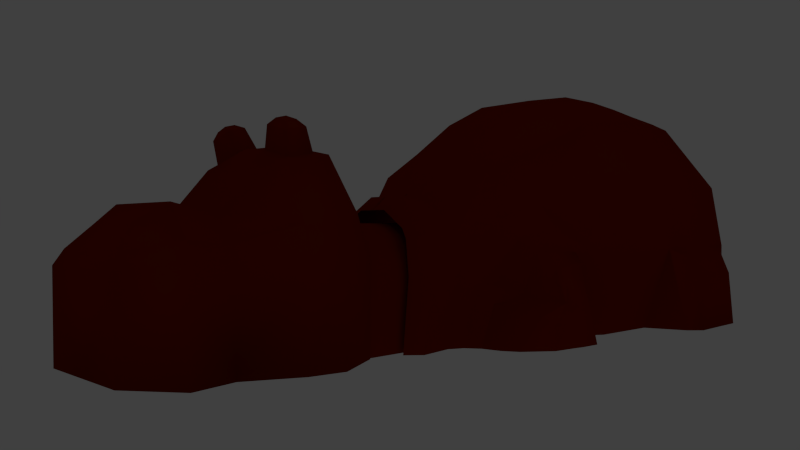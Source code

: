 # Source: hippo_v5.blend  (saved by Blender 2.57.0; exported with 4.5.12 LTS)
import bpy
from mathutils import Matrix  # noqa: F401  (used for matrix-valued properties, if any)

bpy.ops.wm.read_factory_settings(use_empty=True)
scene = bpy.context.scene
scene.name = 'Scene'

# ---- collections
col_collection_1 = bpy.data.collections.new('Collection 1'); scene.collection.children.link(col_collection_1)
col_collection_2 = bpy.data.collections.new('Collection 2'); scene.collection.children.link(col_collection_2)
col_collection_3 = bpy.data.collections.new('Collection 3'); scene.collection.children.link(col_collection_3)

# ---- materials (node trees are filled in below, after node groups)
mat_material_001 = bpy.data.materials.new('Material.001')
mat_material_001.alpha_threshold = 0.0
mat_material_001.use_transparent_shadow = False
mat_material_001.diffuse_color = (0.2395, 0.01399, 0.0, 1.0)
mat_material_001.roughness = 0.5
mat_material_001.specular_intensity = 1.0
mat_material_001.line_color = (0.0, 0.0, 0.0, 1.0)

# ---- material node trees

# ---- world
world_world = bpy.data.worlds.new('World'); scene.world = world_world
world_world.color = (0.05088, 0.05088, 0.05088)
world_world.use_sun_shadow = False
world_world.sun_shadow_jitter_overblur = 0.0
world_world.cycles.sampling_method = 'MANUAL'
world_world.cycles.sample_map_resolution = 256

# ---- cameras
cam_camera = bpy.data.cameras.new('Camera')
cam_camera.clip_end = 100.0
cam_camera.lens = 35.0
cam_camera.ortho_scale = 7.314
cam_camera.dof.focus_distance = 0.0
cam_camera.dof.aperture_fstop = 128.0

# ---- lights
light_area = bpy.data.lights.new('Area', 'AREA')
light_area.transmission_factor = 0.0
light_area.energy = 78.54
light_area.shadow_buffer_clip_start = 0.5
light_area.shadow_soft_size = 1.0
light_area.shadow_maximum_resolution = 0.006
light_area.use_absolute_resolution = True
light_area.size = 1.0
light_area.size_y = 1.0
light_area.cycles.use_multiple_importance_sampling = False

# ---- meshes
me_cube = bpy.data.meshes.new('Cube')
me_cube.from_pydata([(-1.777, 4.808, -3.039), (-1.617, 5.14, -3.039), (-1.957, 4.532, -1.664), (-3.041, 2.026, -0.9024), (-2.664, 1.697, -3.017), (-1.768, 6.0, -3.039), (-2.912, 1.116, -3.034), (-3.68, -0.6377, -1.03), (-2.97, -0.6377, -3.041), (-3.68, -2.288, -1.03), (-2.971, -3.517, -3.041), (-1.022, -5.257, -3.035), (-2.218, -4.735, -3.035), (-2.977, -4.855, -1.033), (-1.022, -5.496, -1.033), (-3.68, -3.517, -1.03), (-3.433, 1.154, -1.106), (-1.784, 4.941, -1.613), (-1.55, 4.81, -0.5619), (-1.967, 3.941, -0.2176), (-2.36, 2.777, 0.05187), (-3.218, 1.148, 0.3571), (-3.422, -0.6377, 0.5234), (-3.422, -2.288, 0.5234), (-3.422, -3.517, 0.5234), (-2.652, -4.377, 0.5234), (-1.022, -5.018, 0.5234), (-0.4788, 5.435, 0.2764), (-0.911, -3.716, 2.369), (-1.709, -3.899, 1.691), (-2.317, -3.086, 2.167), (-2.537, -1.93, 2.231), (-2.537, -0.5653, 2.189), (-2.388, 1.128, 1.985), (-2.012, 2.763, 1.296), (-1.257, 4.808, -0.1959), (-1.71, 3.787, 0.8293), (-0.4788, 4.808, 0.3005), (-0.5971, 3.598, 1.494), (-0.67, 2.572, 2.167), (-0.801, 1.129, 2.776), (-0.8603, -0.3907, 3.01), (-0.8603, -1.696, 2.989), (-0.8603, -2.795, 2.889), (-0.4342, -5.496, -1.033), (-0.4342, -5.018, 0.5234), (-0.4305, -3.716, 2.369), (0.04171, 3.599, 1.491), (0.03363, 4.808, 0.3005), (0.03445, 2.574, 2.166), (-0.003707, 1.131, 2.776), (-0.02203, -1.418, 3.01), (-0.4342, -1.696, 2.989), (-0.4342, -2.795, 2.889), (-3.935, -3.255, -3.038), (-3.908, -3.004, -1.263), (-3.923, -2.231, -1.265), (-3.954, -2.26, -3.007), (-3.942, -1.193, -1.267), (-3.979, -0.9248, -3.043), (0.03363, 5.435, 0.2764), (-1.257, 5.506, -0.2149), (-1.55, 5.659, -0.5665), (-1.782, 5.804, -1.47), (-1.45, 6.304, -3.043), (0.03116, 5.829, -0.03371), (-1.024, 5.887, -0.4356), (-0.3879, 5.829, -0.03371), (-1.264, 6.012, -0.6544), (-1.461, 6.131, -1.445), (-4.214, -1.431, -1.719), (-4.242, -1.228, -3.048), (-4.223, -2.237, -3.046), (-4.199, -2.215, -1.717), (-4.209, -2.989, -3.049), (-4.188, -2.8, -1.716), (-0.02203, -5.257, -3.035), (-0.02203, -5.504, -1.747), (-0.3258, -5.504, -1.48), (-3.586, 3.615, -2.04), (-2.566, 3.783, -1.938), (-3.606, 3.457, -2.265), (-3.663, 3.468, -2.994), (-3.125, 3.65, -2.011), (-3.413, 3.313, -1.712), (-3.052, 4.487, -3.013), (-3.344, 4.138, -2.306), (-3.439, 2.72, -1.65), (-3.559, 2.536, -2.997), (-2.758, 3.482, -0.9877), (-3.657, 3.262, -2.139), (-3.7, 3.155, -2.999), (-3.174, 3.373, -1.36), (-3.014, 2.426, -1.015), (-2.613, 2.093, -3.02), (-2.103, 4.61, -3.038), (-2.308, 4.42, -2.084), (-3.567, 3.91, -2.443), (-3.563, 3.966, -3.002), (-3.667, 2.875, -2.112), (-3.77, 2.742, -2.986), (-2.601, 4.539, -3.039), (-2.778, 4.347, -2.191), (-3.304, 2.623, -1.239), (-3.144, 2.337, -3.033), (-2.802, 2.832, -0.5474), (-2.36, 3.591, -0.678), (-2.185, 3.954, -1.638)], [], [(0, 2, 17, 1), (1, 17, 63, 5), (3, 4, 6, 16), (16, 6, 8, 7), (15, 10, 12, 13), (11, 14, 13, 12), (17, 2, 19, 18), (63, 17, 18, 62), (3, 16, 21, 20), (16, 7, 22, 21), (7, 9, 23, 22), (9, 15, 24, 23), (15, 13, 25, 24), (13, 14, 26, 25), (25, 26, 28, 29), (24, 25, 29, 30), (23, 24, 30, 31), (22, 23, 31, 32), (21, 22, 32, 33), (20, 21, 33, 34), (62, 18, 35, 61), (19, 20, 34, 36), (18, 19, 36, 35), (43, 30, 29, 28), (42, 31, 30, 43), (41, 32, 31, 42), (40, 33, 32, 41), (39, 34, 33, 40), (35, 37, 27, 61), (38, 36, 34, 39), (37, 35, 36, 38), (14, 44, 45, 26), (26, 45, 46, 28), (38, 47, 48, 37), (39, 49, 47, 38), (37, 48, 60, 27), (40, 50, 49, 39), (41, 51, 50, 40), (42, 52, 51, 41), (43, 53, 52, 42), (28, 46, 53, 43), (10, 15, 55, 54), (15, 9, 56, 55), (9, 7, 58, 56), (7, 8, 59, 58), (63, 62, 68, 69), (62, 61, 66, 68), (61, 27, 67, 66), (27, 60, 65, 67), (5, 63, 69, 64), (58, 59, 71, 70), (59, 57, 72, 71), (56, 58, 70, 73), (57, 54, 74, 72), (55, 56, 73, 75), (54, 55, 75, 74), (70, 71, 72, 73), (73, 72, 74, 75), (11, 76, 77, 78), (14, 11, 78, 44), (83, 102, 86, 79), (92, 83, 79, 84), (79, 86, 97, 81), (84, 79, 81, 90), (82, 91, 90, 81), (98, 82, 81, 97), (83, 92, 89, 80), (102, 83, 80, 96), (87, 103, 92, 84), (99, 87, 84, 90), (85, 98, 97, 86), (101, 85, 86, 102), (87, 99, 100, 88), (103, 87, 88, 104), (91, 100, 99, 90), (92, 103, 93, 89), (95, 101, 102, 96), (93, 103, 104, 94), (19, 106, 105, 20), (3, 20, 105, 93), (89, 93, 105, 106), (0, 95, 96, 2), (80, 89, 106, 107), (2, 107, 106, 19), (80, 107, 2, 96), (3, 93, 94, 4)])
me_cube.polygons.foreach_set('use_smooth', [True] * 86)
_k = set([(80, 89), (80, 96), (89, 93), (93, 94), (95, 96)])
me_cube.attributes.new('sharp_edge', 'BOOLEAN', 'EDGE').data.foreach_set('value', [ (min(e.vertices), max(e.vertices)) in _k for e in me_cube.edges])
_k = {(93, 94): 1.0}
me_cube.attributes.new('crease_edge', 'FLOAT', 'EDGE').data.foreach_set('value', [_k.get((min(e.vertices), max(e.vertices)), 0.0) for e in me_cube.edges])
me_cube.materials.append(mat_material_001)
me_cube.use_remesh_preserve_volume = False
me_cube.use_remesh_preserve_attributes = False
me_cube.use_mirror_vertex_groups = False
me_cube.update()
me_cube_001 = bpy.data.meshes.new('Cube.001')
me_cube_001.from_pydata([(-1.002, 1.71, -0.3316), (-0.9033, 3.147, -0.2195), (-0.6228, 1.71, 1.668), (-0.5102, 2.762, 1.584), (-1.002, -0.3957, -0.3316), (-0.7698, -0.3958, 1.668), (-1.169, 2.394, -0.3263), (-0.7397, 2.394, 1.816), (-1.002, -0.3957, 1.087), (-1.45, 0.3738, 1.17), (-0.9872, 0.9318, 2.321), (-1.372, 0.9351, 1.157), (-0.001686, 3.147, -0.2195), (-0.001687, 1.71, 1.668), (-0.001687, -0.3957, 1.668), (-0.001686, 3.147, 1.06), (-0.3366, 0.8363, 2.523), (-0.35, 0.5074, 2.596), (-0.8795, 0.8363, 2.39), (-0.4768, 0.8904, 2.846), (-0.8389, 3.023, 1.264), (-0.9112, -0.3958, 1.314), (-1.094, 2.394, 1.377), (-0.003942, 2.886, -0.02636), (-1.121, 1.049, -0.1509), (-1.179, 0.5886, -0.1539), (-0.7293, 2.886, -0.05645), (-0.7293, 2.886, 1.124), (-0.8109, -0.05233, 1.031), (-0.9497, 2.261, 1.036), (-1.121, 1.049, 1.03), (-0.003942, 2.886, 1.154), (-0.8109, 1.694, 1.031), (-0.008202, 1.049, 1.03), (-0.005422, 0.5886, 1.027), (-0.006116, -0.05238, 1.031), (0.001406, 1.694, 1.031), (-0.009511, 2.261, 1.036), (-0.8109, -0.05233, -0.1494), (-0.00168, 3.08, 1.264), (-0.001686, 2.762, 1.584), (0.0003263, 0.3771, 2.623), (0.0008765, 0.9318, 2.546), (-0.001686, 2.394, 1.816), (-1.179, 0.5886, 1.027), (-0.8109, 1.694, -0.1494), (-0.9497, 2.261, -0.145), (-1.445, 0.3771, -0.337), (-1.376, 0.9318, -0.3334), (-0.9033, 3.147, 1.06), (-0.9656, 1.71, 1.314), (-1.002, 1.71, 1.087), (-1.329, 0.9338, 1.536), (-1.428, 0.3751, 1.587), (-1.119, 0.3771, 2.431), (-1.169, 2.394, 1.096), (-0.8667, 0.6989, 2.89), (-0.6364, 0.6989, 2.959), (-0.6287, 0.8545, 2.922), (-0.8298, 0.8545, 2.859), (-0.9045, 0.8904, 2.736), (-0.9688, 0.6199, 2.79), (-0.49, 0.6199, 2.91), (-0.9576, 0.5073, 2.455)], [], [(4, 8, 9, 47), (0, 51, 55, 6), (49, 1, 6, 55), (9, 11, 48, 47), (5, 14, 41, 54), (12, 1, 49, 15), (10, 42, 13, 2), (10, 54, 63, 18), (63, 17, 62, 61), (16, 18, 60, 19), (17, 16, 19, 62), (62, 19, 58, 57), (7, 22, 50, 2), (3, 20, 22, 7), (20, 49, 55, 22), (10, 52, 53, 54), (52, 11, 9, 53), (2, 50, 52, 10), (50, 51, 11, 52), (49, 20, 39, 15), (20, 3, 40, 39), (47, 48, 24, 25), (0, 6, 46, 45), (24, 45, 32, 30), (26, 23, 31, 27), (32, 36, 33, 30), (32, 29, 37, 36), (27, 31, 37, 29), (28, 44, 34, 35), (44, 30, 33, 34), (25, 24, 30, 44), (46, 26, 27, 29), (45, 46, 29, 32), (38, 25, 44, 28), (4, 47, 25, 38), (6, 1, 26, 46), (48, 0, 45, 24), (1, 12, 23, 26), (22, 55, 51, 50), (21, 5, 54, 53), (8, 21, 53, 9), (56, 57, 58, 59), (60, 61, 56, 59), (61, 62, 57, 56), (19, 60, 59, 58), (18, 63, 61, 60), (54, 41, 17, 63), (42, 10, 18, 16), (41, 42, 16, 17), (2, 13, 43, 7), (7, 43, 40, 3), (0, 48, 11, 51)])
me_cube_001.polygons.foreach_set('use_smooth', [True] * 52)
_k = {(16, 17): 1.0, (16, 18): 1.0, (56, 57): 1.0, (57, 58): 1.0, (58, 59): 1.0, (56, 59): 1.0, (18, 63): 1.0, (17, 63): 1.0}
me_cube_001.attributes.new('crease_edge', 'FLOAT', 'EDGE').data.foreach_set('value', [_k.get((min(e.vertices), max(e.vertices)), 0.0) for e in me_cube_001.edges])
_uv = me_cube_001.uv_layers.new(name='UVTex')
_uv.uv.foreach_set('vector', [0.6901, 0.9649, 0.3857, 0.9495, 0.3129, 0.7564, 0.7009, 0.7738, 0.6946, 0.4798, 0.4044, 0.4851, 0.3847, 0.3521, 0.6896, 0.3386, 0.4205, 0.2309, 0.6376, 0.171, 0.6896, 0.3386, 0.3847, 0.3521, 0.3129, 0.7564, 0.3269, 0.6614, 0.7009, 0.658, 0.7009, 0.7738, 0.2475, 0.9417, 0.09356, 1.0, 0.0, 0.754, 0.2076, 0.7494, 0.5757, 0.0, 0.6376, 0.171, 0.4205, 0.2309, 0.3332, 0.08774, 0.2078, 0.6663, 0.01312, 0.6334, 0.1142, 0.4063, 0.2657, 0.471, 0.2078, 0.6663, 0.2076, 0.7494, 0.1853, 0.7278, 0.184, 0.6816, 0.7009, 0.2137, 0.7051, 0.0121, 0.744, 0.05917, 0.7307, 0.1725, 0.8472, 0.0, 0.8472, 0.2296, 0.8001, 0.1585, 0.8115, 0.06509, 0.7051, 0.0121, 0.8472, 0.0, 0.8115, 0.06509, 0.744, 0.05917, 0.744, 0.05917, 0.8115, 0.06509, 0.7769, 0.1079, 0.7701, 0.1057, 0.3112, 0.3448, 0.356, 0.3493, 0.3503, 0.4796, 0.2657, 0.471, 0.3039, 0.2523, 0.375, 0.2393, 0.356, 0.3493, 0.3112, 0.3448, 0.375, 0.2393, 0.4205, 0.2309, 0.3847, 0.3521, 0.356, 0.3493, 0.2078, 0.6663, 0.2804, 0.6633, 0.2718, 0.7537, 0.2076, 0.7494, 0.2804, 0.6633, 0.3269, 0.6614, 0.3129, 0.7564, 0.2718, 0.7537, 0.2657, 0.471, 0.3503, 0.4796, 0.2804, 0.6633, 0.2078, 0.6663, 0.3503, 0.4796, 0.4044, 0.4851, 0.3269, 0.6614, 0.2804, 0.6633, 0.4205, 0.2309, 0.375, 0.2393, 0.2914, 0.1262, 0.3332, 0.08774, 0.375, 0.2393, 0.3039, 0.2523, 0.226, 0.1863, 0.2914, 0.1262, 0.3129, 0.7564, 0.3269, 0.6614, 0.7009, 0.658, 0.7009, 0.7738, 0.6946, 0.4798, 0.4044, 0.4851, 0.3847, 0.3521, 0.6896, 0.3386, 0.6946, 0.4798, 0.7009, 0.658, 0.3269, 0.6614, 0.4044, 0.4851, 0.5757, 0.0, 0.6376, 0.171, 0.4205, 0.2309, 0.3332, 0.08774, 0.0, 0.0, 0.0, 1.0, 1.0, 1.0, 1.0, 0.0, 0.0, 0.0, 1.0, 0.0, 1.0, 1.0, 0.0, 1.0, 0.0, 0.0, 0.0, 1.0, 1.0, 1.0, 1.0, 0.0, 0.0, 0.0, 1.0, 0.0, 1.0, 1.0, 0.0, 1.0, 0.0, 0.0, 1.0, 0.0, 1.0, 1.0, 0.0, 1.0, 0.3129, 0.7564, 0.3269, 0.6614, 0.7009, 0.658, 0.7009, 0.7738, 0.4205, 0.2309, 0.6376, 0.171, 0.6896, 0.3386, 0.3847, 0.3521, 0.6946, 0.4798, 0.4044, 0.4851, 0.3847, 0.3521, 0.6896, 0.3386, 0.6901, 0.9649, 0.3857, 0.9495, 0.3129, 0.7564, 0.7009, 0.7738, 0.6901, 0.9649, 0.3857, 0.9495, 0.3129, 0.7564, 0.7009, 0.7738, 0.4205, 0.2309, 0.6376, 0.171, 0.6896, 0.3386, 0.3847, 0.3521, 0.6946, 0.4798, 0.7009, 0.658, 0.3269, 0.6614, 0.4044, 0.4851, 0.5757, 0.0, 0.6376, 0.171, 0.4205, 0.2309, 0.3332, 0.08774, 0.356, 0.3493, 0.3847, 0.3521, 0.4044, 0.4851, 0.3503, 0.4796, 0.3318, 0.9465, 0.2475, 0.9417, 0.2076, 0.7494, 0.2718, 0.7537, 0.3857, 0.9495, 0.3318, 0.9465, 0.2718, 0.7537, 0.3129, 0.7564, 0.7662, 0.1205, 0.7701, 0.1057, 0.7769, 0.1079, 0.7735, 0.1195, 0.8001, 0.1585, 0.7307, 0.1725, 0.7662, 0.1205, 0.7735, 0.1195, 0.7307, 0.1725, 0.744, 0.05917, 0.7701, 0.1057, 0.7662, 0.1205, 0.8115, 0.06509, 0.8001, 0.1585, 0.7735, 0.1195, 0.7769, 0.1079, 0.8472, 0.2296, 0.7009, 0.2137, 0.7307, 0.1725, 0.8001, 0.1585, 0.2076, 0.7494, 0.0, 0.754, 0.07733, 0.7242, 0.1853, 0.7278, 0.01312, 0.6334, 0.2078, 0.6663, 0.184, 0.6816, 0.08311, 0.667, 0.0, 0.754, 0.01312, 0.6334, 0.08311, 0.667, 0.07733, 0.7242, 0.2657, 0.471, 0.1142, 0.4063, 0.1668, 0.2656, 0.3112, 0.3448, 0.3112, 0.3448, 0.1668, 0.2656, 0.226, 0.1863, 0.3039, 0.2523, 0.6946, 0.4798, 0.7009, 0.658, 0.3269, 0.6614, 0.4044, 0.4851])
me_cube_001.materials.append(mat_material_001)
me_cube_001.use_remesh_preserve_volume = False
me_cube_001.use_remesh_preserve_attributes = False
me_cube_001.use_mirror_vertex_groups = False
me_cube_001.update()
me_cylinder = bpy.data.meshes.new('Cylinder')
me_cylinder.from_pydata([(1.0, 7.55e-08, -1.0), (0.9808, -0.1951, -1.0), (0.9239, -0.3827, -1.0), (0.8315, -0.5556, -1.0), (0.7071, -0.7071, -1.0), (0.5556, -0.8315, -1.0), (0.3827, -0.9239, -1.0), (0.1951, -0.9808, -1.0), (-3.258e-07, -1.0, -1.0), (-0.1951, -0.9808, -1.0), (-0.3827, -0.9239, -1.0), (-0.5556, -0.8315, -1.0), (-0.7071, -0.7071, -1.0), (-0.8315, -0.5556, -1.0), (-0.9239, -0.3827, -1.0), (-0.9808, -0.1951, -1.0), (-1.0, 9.656e-07, -1.0), (1.0, -2.245e-06, 1.0), (0.9808, -0.1951, 1.0), (0.9239, -0.3827, 1.0), (0.8315, -0.5556, 1.0), (0.7071, -0.7071, 1.0), (0.5556, -0.8315, 1.0), (0.3827, -0.9239, 1.0), (0.1951, -0.9808, 1.0), (9.298e-07, -1.0, 1.0), (-0.1951, -0.9808, 1.0), (-0.3827, -0.9239, 1.0), (-0.5556, -0.8315, 1.0), (-0.7071, -0.7071, 1.0), (-0.8315, -0.5556, 1.0), (-0.9239, -0.3827, 1.0), (-0.9808, -0.1951, 1.0), (-1.0, -4.105e-06, 1.0), (-1.0, 1.011, -1.0), (-1.0, 1.011, 1.0), (1.0, 1.011, -1.0), (1.0, 1.011, 1.0)], [], [(0, 17, 18, 1), (1, 18, 19, 2), (2, 19, 20, 3), (3, 20, 21, 4), (4, 21, 22, 5), (5, 22, 23, 6), (6, 23, 24, 7), (7, 24, 25, 8), (8, 25, 26, 9), (9, 26, 27, 10), (10, 27, 28, 11), (11, 28, 29, 12), (12, 29, 30, 13), (13, 30, 31, 14), (14, 31, 32, 15), (15, 32, 33, 16), (16, 33, 35, 34), (17, 0, 36, 37)])
me_cylinder.polygons.foreach_set('use_smooth', [True] * 18)
me_cylinder.materials.append(mat_material_001)
me_cylinder.use_remesh_preserve_volume = False
me_cylinder.use_remesh_preserve_attributes = False
me_cylinder.use_mirror_vertex_groups = False
me_cylinder.update()

# ---- objects
ob_cube = bpy.data.objects.new('Cube', me_cube)
ob_camera = bpy.data.objects.new('Camera', cam_camera)
ob_area = bpy.data.objects.new('Area', light_area)
ob_cube_001 = bpy.data.objects.new('Cube.001', me_cube_001)
ob_cylinder = bpy.data.objects.new('Cylinder', me_cylinder)

# ---- transforms, parenting, visibility, modifiers, constraints
ob_cube.location = (0.02213, 10.22, 3.051)
ob_cube.rotation_euler = (0.0, 0.0, -3.142)
ob_cube.lock_rotations_4d = False
ob_cube.empty_display_type = 'ARROWS'
ob_cube.lineart.crease_threshold = 0.0
_m = ob_cube.modifiers.new('Mirror', 'MIRROR')
_m.merge_threshold = 0.044
ob_camera.location = (13.07, -7.067, 2.765)
ob_camera.rotation_euler = (1.566, 0.01082, 0.8149)
ob_camera.lock_rotations_4d = False
ob_camera.empty_display_type = 'ARROWS'
ob_camera.color = (0.0, 0.0, 0.0, 0.0)
ob_camera.display_type = 'WIRE'
ob_camera.lineart.crease_threshold = 0.0
ob_area.location = (32.99, -17.98, 24.79)
ob_area.rotation_euler = (0.1546, 1.039, -0.5337)
ob_area.lineart.crease_threshold = 0.0
ob_cube_001.location = (-0.00581, 2.475, 0.5166)
ob_cube_001.rotation_euler = (0.0, 9.494e-08, -3.142)
ob_cube_001.scale = (1.443, 1.443, 1.443)
ob_cube_001.lineart.crease_threshold = 0.0
_m = ob_cube_001.modifiers.new('Mirror', 'MIRROR')
_m.merge_threshold = 0.02
ob_cylinder.location = (0.01258, 5.604, 1.389)
ob_cylinder.rotation_euler = (-1.571, -2.22e-16, 2.22e-16)
ob_cylinder.scale = (1.339, 1.339, 3.395)
ob_cylinder.lineart.crease_threshold = 0.0

# ---- collection membership
col_collection_1.objects.link(ob_cube)
col_collection_1.objects.link(ob_camera)
col_collection_2.objects.link(ob_area)
col_collection_2.objects.link(ob_cube_001)
col_collection_3.objects.link(ob_cylinder)

# ---- scene / render settings (as saved in the file)
scene.camera = ob_camera
scene.frame_start = 1; scene.frame_end = 250; scene.frame_set(32)
scene.render.engine = 'BLENDER_EEVEE_NEXT'
scene.render.image_settings.color_mode = 'RGB'
scene.render.image_settings.compression = 90
scene.render.resolution_percentage = 50
scene.render.dither_intensity = 0.0
scene.render.bake_margin = 2
scene.render.bake_bias = 0.0
scene.cycles.use_denoising = False
scene.cycles.samples = 10
scene.cycles.sampling_pattern = 'TABULATED_SOBOL'
scene.cycles.light_sampling_threshold = 0.0
scene.cycles.use_adaptive_sampling = False
scene.cycles.use_light_tree = False
scene.cycles.blur_glossy = 0.0
scene.cycles.volume_bounces = 1
scene.cycles.pixel_filter_type = 'GAUSSIAN'
scene.cycles.sample_clamp_indirect = 0.0
scene.view_settings.view_transform = 'Standard'
bpy.context.view_layer.update()
